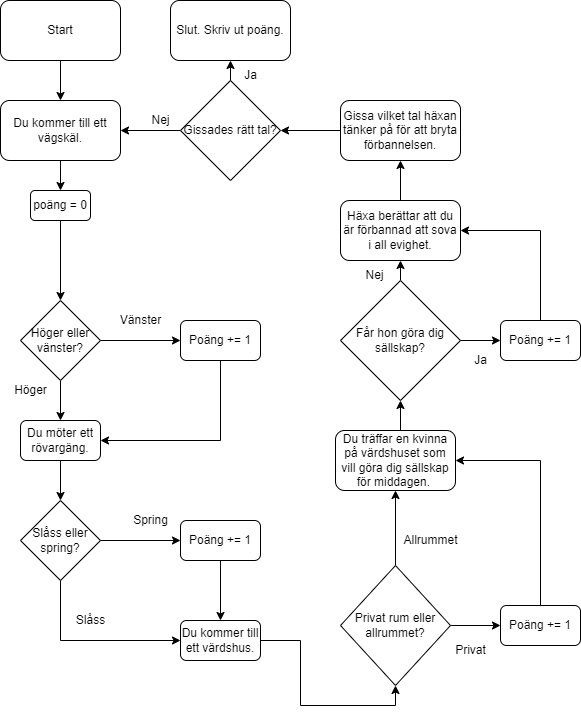

The diagram above was exported from draw.io. Its source (the exported page's mxGraphModel, read from the mxfile embedded in the PNG):
<mxGraphModel dx="794" dy="763" grid="1" gridSize="10" guides="1" tooltips="1" connect="1" arrows="1" fold="1" page="1" pageScale="1" pageWidth="827" pageHeight="1169" math="0" shadow="0">
  <root>
    <mxCell id="WIyWlLk6GJQsqaUBKTNV-0" />
    <mxCell id="WIyWlLk6GJQsqaUBKTNV-1" parent="WIyWlLk6GJQsqaUBKTNV-0" />
    <mxCell id="xDc3wegeJi5A0uDHXANs-12" style="edgeStyle=orthogonalEdgeStyle;rounded=0;orthogonalLoop=1;jettySize=auto;html=1;exitX=0.5;exitY=1;exitDx=0;exitDy=0;entryX=0.5;entryY=0;entryDx=0;entryDy=0;" edge="1" parent="WIyWlLk6GJQsqaUBKTNV-1" source="xDc3wegeJi5A0uDHXANs-0" target="xDc3wegeJi5A0uDHXANs-2">
      <mxGeometry relative="1" as="geometry" />
    </mxCell>
    <mxCell id="xDc3wegeJi5A0uDHXANs-0" value="Du kommer till ett vägskäl." style="rounded=1;whiteSpace=wrap;html=1;" vertex="1" parent="WIyWlLk6GJQsqaUBKTNV-1">
      <mxGeometry x="60" y="120" width="120" height="60" as="geometry" />
    </mxCell>
    <mxCell id="xDc3wegeJi5A0uDHXANs-14" style="edgeStyle=orthogonalEdgeStyle;rounded=0;orthogonalLoop=1;jettySize=auto;html=1;exitX=1;exitY=0.5;exitDx=0;exitDy=0;entryX=0;entryY=0.5;entryDx=0;entryDy=0;" edge="1" parent="WIyWlLk6GJQsqaUBKTNV-1" source="xDc3wegeJi5A0uDHXANs-1" target="xDc3wegeJi5A0uDHXANs-3">
      <mxGeometry relative="1" as="geometry" />
    </mxCell>
    <mxCell id="xDc3wegeJi5A0uDHXANs-15" style="edgeStyle=orthogonalEdgeStyle;rounded=0;orthogonalLoop=1;jettySize=auto;html=1;exitX=0.5;exitY=1;exitDx=0;exitDy=0;entryX=0.5;entryY=0;entryDx=0;entryDy=0;" edge="1" parent="WIyWlLk6GJQsqaUBKTNV-1" source="xDc3wegeJi5A0uDHXANs-1" target="xDc3wegeJi5A0uDHXANs-4">
      <mxGeometry relative="1" as="geometry" />
    </mxCell>
    <mxCell id="xDc3wegeJi5A0uDHXANs-1" value="Höger eller vänster?" style="rhombus;whiteSpace=wrap;html=1;" vertex="1" parent="WIyWlLk6GJQsqaUBKTNV-1">
      <mxGeometry x="80" y="320" width="80" height="80" as="geometry" />
    </mxCell>
    <mxCell id="xDc3wegeJi5A0uDHXANs-13" style="edgeStyle=orthogonalEdgeStyle;rounded=0;orthogonalLoop=1;jettySize=auto;html=1;exitX=0.5;exitY=1;exitDx=0;exitDy=0;entryX=0.5;entryY=0;entryDx=0;entryDy=0;" edge="1" parent="WIyWlLk6GJQsqaUBKTNV-1" source="xDc3wegeJi5A0uDHXANs-2" target="xDc3wegeJi5A0uDHXANs-1">
      <mxGeometry relative="1" as="geometry" />
    </mxCell>
    <mxCell id="xDc3wegeJi5A0uDHXANs-2" value="poäng = 0" style="rounded=1;whiteSpace=wrap;html=1;" vertex="1" parent="WIyWlLk6GJQsqaUBKTNV-1">
      <mxGeometry x="90" y="210" width="60" height="30" as="geometry" />
    </mxCell>
    <mxCell id="xDc3wegeJi5A0uDHXANs-16" style="edgeStyle=orthogonalEdgeStyle;rounded=0;orthogonalLoop=1;jettySize=auto;html=1;exitX=0.5;exitY=1;exitDx=0;exitDy=0;entryX=1;entryY=0.5;entryDx=0;entryDy=0;" edge="1" parent="WIyWlLk6GJQsqaUBKTNV-1" source="xDc3wegeJi5A0uDHXANs-3" target="xDc3wegeJi5A0uDHXANs-4">
      <mxGeometry relative="1" as="geometry" />
    </mxCell>
    <mxCell id="xDc3wegeJi5A0uDHXANs-3" value="Poäng += 1" style="rounded=1;whiteSpace=wrap;html=1;" vertex="1" parent="WIyWlLk6GJQsqaUBKTNV-1">
      <mxGeometry x="240" y="340" width="80" height="40" as="geometry" />
    </mxCell>
    <mxCell id="xDc3wegeJi5A0uDHXANs-17" style="edgeStyle=orthogonalEdgeStyle;rounded=0;orthogonalLoop=1;jettySize=auto;html=1;exitX=0.5;exitY=1;exitDx=0;exitDy=0;entryX=0.5;entryY=0;entryDx=0;entryDy=0;" edge="1" parent="WIyWlLk6GJQsqaUBKTNV-1" source="xDc3wegeJi5A0uDHXANs-4" target="xDc3wegeJi5A0uDHXANs-6">
      <mxGeometry relative="1" as="geometry" />
    </mxCell>
    <mxCell id="xDc3wegeJi5A0uDHXANs-4" value="Du möter ett rövargäng." style="rounded=1;whiteSpace=wrap;html=1;" vertex="1" parent="WIyWlLk6GJQsqaUBKTNV-1">
      <mxGeometry x="80" y="440" width="80" height="40" as="geometry" />
    </mxCell>
    <mxCell id="xDc3wegeJi5A0uDHXANs-18" style="edgeStyle=orthogonalEdgeStyle;rounded=0;orthogonalLoop=1;jettySize=auto;html=1;exitX=1;exitY=0.5;exitDx=0;exitDy=0;entryX=0;entryY=0.5;entryDx=0;entryDy=0;" edge="1" parent="WIyWlLk6GJQsqaUBKTNV-1" source="xDc3wegeJi5A0uDHXANs-6" target="xDc3wegeJi5A0uDHXANs-7">
      <mxGeometry relative="1" as="geometry" />
    </mxCell>
    <mxCell id="xDc3wegeJi5A0uDHXANs-20" style="edgeStyle=orthogonalEdgeStyle;rounded=0;orthogonalLoop=1;jettySize=auto;html=1;exitX=0.5;exitY=1;exitDx=0;exitDy=0;entryX=0;entryY=0.5;entryDx=0;entryDy=0;" edge="1" parent="WIyWlLk6GJQsqaUBKTNV-1" source="xDc3wegeJi5A0uDHXANs-6" target="xDc3wegeJi5A0uDHXANs-10">
      <mxGeometry relative="1" as="geometry" />
    </mxCell>
    <mxCell id="xDc3wegeJi5A0uDHXANs-6" value="Slåss eller spring?" style="rhombus;whiteSpace=wrap;html=1;" vertex="1" parent="WIyWlLk6GJQsqaUBKTNV-1">
      <mxGeometry x="80" y="520" width="80" height="80" as="geometry" />
    </mxCell>
    <mxCell id="xDc3wegeJi5A0uDHXANs-19" style="edgeStyle=orthogonalEdgeStyle;rounded=0;orthogonalLoop=1;jettySize=auto;html=1;exitX=0.5;exitY=1;exitDx=0;exitDy=0;entryX=0.5;entryY=0;entryDx=0;entryDy=0;" edge="1" parent="WIyWlLk6GJQsqaUBKTNV-1" source="xDc3wegeJi5A0uDHXANs-7" target="xDc3wegeJi5A0uDHXANs-10">
      <mxGeometry relative="1" as="geometry" />
    </mxCell>
    <mxCell id="xDc3wegeJi5A0uDHXANs-7" value="Poäng += 1" style="rounded=1;whiteSpace=wrap;html=1;" vertex="1" parent="WIyWlLk6GJQsqaUBKTNV-1">
      <mxGeometry x="240" y="540" width="80" height="40" as="geometry" />
    </mxCell>
    <mxCell id="xDc3wegeJi5A0uDHXANs-22" style="edgeStyle=orthogonalEdgeStyle;rounded=0;orthogonalLoop=1;jettySize=auto;html=1;exitX=1;exitY=0.5;exitDx=0;exitDy=0;entryX=0;entryY=0.5;entryDx=0;entryDy=0;" edge="1" parent="WIyWlLk6GJQsqaUBKTNV-1" source="xDc3wegeJi5A0uDHXANs-8" target="xDc3wegeJi5A0uDHXANs-9">
      <mxGeometry relative="1" as="geometry" />
    </mxCell>
    <mxCell id="xDc3wegeJi5A0uDHXANs-25" style="edgeStyle=orthogonalEdgeStyle;rounded=0;orthogonalLoop=1;jettySize=auto;html=1;exitX=0.5;exitY=0;exitDx=0;exitDy=0;entryX=0.5;entryY=1;entryDx=0;entryDy=0;" edge="1" parent="WIyWlLk6GJQsqaUBKTNV-1" source="xDc3wegeJi5A0uDHXANs-8" target="xDc3wegeJi5A0uDHXANs-24">
      <mxGeometry relative="1" as="geometry" />
    </mxCell>
    <mxCell id="xDc3wegeJi5A0uDHXANs-8" value="Privat rum eller allrummet?" style="rhombus;whiteSpace=wrap;html=1;" vertex="1" parent="WIyWlLk6GJQsqaUBKTNV-1">
      <mxGeometry x="400" y="585" width="110" height="120" as="geometry" />
    </mxCell>
    <mxCell id="xDc3wegeJi5A0uDHXANs-26" style="edgeStyle=orthogonalEdgeStyle;rounded=0;orthogonalLoop=1;jettySize=auto;html=1;exitX=0.5;exitY=0;exitDx=0;exitDy=0;entryX=1;entryY=0.5;entryDx=0;entryDy=0;" edge="1" parent="WIyWlLk6GJQsqaUBKTNV-1" source="xDc3wegeJi5A0uDHXANs-9" target="xDc3wegeJi5A0uDHXANs-24">
      <mxGeometry relative="1" as="geometry" />
    </mxCell>
    <mxCell id="xDc3wegeJi5A0uDHXANs-9" value="Poäng += 1" style="rounded=1;whiteSpace=wrap;html=1;" vertex="1" parent="WIyWlLk6GJQsqaUBKTNV-1">
      <mxGeometry x="560" y="625" width="80" height="40" as="geometry" />
    </mxCell>
    <mxCell id="xDc3wegeJi5A0uDHXANs-21" style="edgeStyle=orthogonalEdgeStyle;rounded=0;orthogonalLoop=1;jettySize=auto;html=1;exitX=1;exitY=0.5;exitDx=0;exitDy=0;entryX=0.5;entryY=1;entryDx=0;entryDy=0;" edge="1" parent="WIyWlLk6GJQsqaUBKTNV-1" source="xDc3wegeJi5A0uDHXANs-10" target="xDc3wegeJi5A0uDHXANs-8">
      <mxGeometry relative="1" as="geometry" />
    </mxCell>
    <mxCell id="xDc3wegeJi5A0uDHXANs-10" value="Du kommer till ett värdshus." style="rounded=1;whiteSpace=wrap;html=1;" vertex="1" parent="WIyWlLk6GJQsqaUBKTNV-1">
      <mxGeometry x="240" y="640" width="80" height="40" as="geometry" />
    </mxCell>
    <mxCell id="xDc3wegeJi5A0uDHXANs-32" style="edgeStyle=orthogonalEdgeStyle;rounded=0;orthogonalLoop=1;jettySize=auto;html=1;exitX=0.5;exitY=0;exitDx=0;exitDy=0;entryX=0.5;entryY=1;entryDx=0;entryDy=0;" edge="1" parent="WIyWlLk6GJQsqaUBKTNV-1" source="xDc3wegeJi5A0uDHXANs-24" target="xDc3wegeJi5A0uDHXANs-27">
      <mxGeometry relative="1" as="geometry" />
    </mxCell>
    <mxCell id="xDc3wegeJi5A0uDHXANs-24" value="Du träffar en kvinna på värdshuset som vill göra dig sällskap för middagen.&amp;nbsp;" style="rounded=1;whiteSpace=wrap;html=1;" vertex="1" parent="WIyWlLk6GJQsqaUBKTNV-1">
      <mxGeometry x="395" y="450" width="120" height="60" as="geometry" />
    </mxCell>
    <mxCell id="xDc3wegeJi5A0uDHXANs-33" style="edgeStyle=orthogonalEdgeStyle;rounded=0;orthogonalLoop=1;jettySize=auto;html=1;exitX=1;exitY=0.5;exitDx=0;exitDy=0;entryX=0;entryY=0.5;entryDx=0;entryDy=0;" edge="1" parent="WIyWlLk6GJQsqaUBKTNV-1" source="xDc3wegeJi5A0uDHXANs-27" target="xDc3wegeJi5A0uDHXANs-28">
      <mxGeometry relative="1" as="geometry" />
    </mxCell>
    <mxCell id="xDc3wegeJi5A0uDHXANs-35" style="edgeStyle=orthogonalEdgeStyle;rounded=0;orthogonalLoop=1;jettySize=auto;html=1;exitX=0.5;exitY=0;exitDx=0;exitDy=0;entryX=0.5;entryY=1;entryDx=0;entryDy=0;" edge="1" parent="WIyWlLk6GJQsqaUBKTNV-1" source="xDc3wegeJi5A0uDHXANs-27" target="xDc3wegeJi5A0uDHXANs-29">
      <mxGeometry relative="1" as="geometry" />
    </mxCell>
    <mxCell id="xDc3wegeJi5A0uDHXANs-27" value="Får hon göra dig sällskap?" style="rhombus;whiteSpace=wrap;html=1;" vertex="1" parent="WIyWlLk6GJQsqaUBKTNV-1">
      <mxGeometry x="400" y="300" width="120" height="120" as="geometry" />
    </mxCell>
    <mxCell id="xDc3wegeJi5A0uDHXANs-34" style="edgeStyle=orthogonalEdgeStyle;rounded=0;orthogonalLoop=1;jettySize=auto;html=1;exitX=0.5;exitY=0;exitDx=0;exitDy=0;entryX=1;entryY=0.5;entryDx=0;entryDy=0;" edge="1" parent="WIyWlLk6GJQsqaUBKTNV-1" source="xDc3wegeJi5A0uDHXANs-28" target="xDc3wegeJi5A0uDHXANs-29">
      <mxGeometry relative="1" as="geometry" />
    </mxCell>
    <mxCell id="xDc3wegeJi5A0uDHXANs-28" value="Poäng += 1" style="rounded=1;whiteSpace=wrap;html=1;" vertex="1" parent="WIyWlLk6GJQsqaUBKTNV-1">
      <mxGeometry x="560" y="340" width="80" height="40" as="geometry" />
    </mxCell>
    <mxCell id="xDc3wegeJi5A0uDHXANs-44" style="edgeStyle=orthogonalEdgeStyle;rounded=0;orthogonalLoop=1;jettySize=auto;html=1;exitX=0.5;exitY=0;exitDx=0;exitDy=0;entryX=0.5;entryY=1;entryDx=0;entryDy=0;" edge="1" parent="WIyWlLk6GJQsqaUBKTNV-1" source="xDc3wegeJi5A0uDHXANs-29" target="xDc3wegeJi5A0uDHXANs-42">
      <mxGeometry relative="1" as="geometry" />
    </mxCell>
    <mxCell id="xDc3wegeJi5A0uDHXANs-29" value="Häxa berättar att du är förbannad att sova i all evighet." style="rounded=1;whiteSpace=wrap;html=1;" vertex="1" parent="WIyWlLk6GJQsqaUBKTNV-1">
      <mxGeometry x="400" y="220" width="120" height="60" as="geometry" />
    </mxCell>
    <mxCell id="xDc3wegeJi5A0uDHXANs-31" style="edgeStyle=orthogonalEdgeStyle;rounded=0;orthogonalLoop=1;jettySize=auto;html=1;exitX=0.5;exitY=1;exitDx=0;exitDy=0;entryX=0.5;entryY=0;entryDx=0;entryDy=0;" edge="1" parent="WIyWlLk6GJQsqaUBKTNV-1" source="xDc3wegeJi5A0uDHXANs-30" target="xDc3wegeJi5A0uDHXANs-0">
      <mxGeometry relative="1" as="geometry" />
    </mxCell>
    <mxCell id="xDc3wegeJi5A0uDHXANs-30" value="Start" style="rounded=1;whiteSpace=wrap;html=1;" vertex="1" parent="WIyWlLk6GJQsqaUBKTNV-1">
      <mxGeometry x="60" y="20" width="120" height="60" as="geometry" />
    </mxCell>
    <mxCell id="xDc3wegeJi5A0uDHXANs-38" style="edgeStyle=orthogonalEdgeStyle;rounded=0;orthogonalLoop=1;jettySize=auto;html=1;exitX=0;exitY=0.5;exitDx=0;exitDy=0;entryX=1;entryY=0.5;entryDx=0;entryDy=0;" edge="1" parent="WIyWlLk6GJQsqaUBKTNV-1" source="xDc3wegeJi5A0uDHXANs-36" target="xDc3wegeJi5A0uDHXANs-0">
      <mxGeometry relative="1" as="geometry" />
    </mxCell>
    <mxCell id="xDc3wegeJi5A0uDHXANs-43" style="edgeStyle=orthogonalEdgeStyle;rounded=0;orthogonalLoop=1;jettySize=auto;html=1;exitX=0.5;exitY=0;exitDx=0;exitDy=0;entryX=0.5;entryY=1;entryDx=0;entryDy=0;" edge="1" parent="WIyWlLk6GJQsqaUBKTNV-1" source="xDc3wegeJi5A0uDHXANs-36" target="xDc3wegeJi5A0uDHXANs-39">
      <mxGeometry relative="1" as="geometry" />
    </mxCell>
    <mxCell id="xDc3wegeJi5A0uDHXANs-36" value="Gissades rätt tal?" style="rhombus;whiteSpace=wrap;html=1;" vertex="1" parent="WIyWlLk6GJQsqaUBKTNV-1">
      <mxGeometry x="240" y="100" width="100" height="100" as="geometry" />
    </mxCell>
    <mxCell id="xDc3wegeJi5A0uDHXANs-39" value="Slut. Skriv ut poäng." style="rounded=1;whiteSpace=wrap;html=1;" vertex="1" parent="WIyWlLk6GJQsqaUBKTNV-1">
      <mxGeometry x="230" y="20" width="120" height="60" as="geometry" />
    </mxCell>
    <mxCell id="xDc3wegeJi5A0uDHXANs-45" style="edgeStyle=orthogonalEdgeStyle;rounded=0;orthogonalLoop=1;jettySize=auto;html=1;exitX=0;exitY=0.5;exitDx=0;exitDy=0;entryX=1;entryY=0.5;entryDx=0;entryDy=0;" edge="1" parent="WIyWlLk6GJQsqaUBKTNV-1" source="xDc3wegeJi5A0uDHXANs-42" target="xDc3wegeJi5A0uDHXANs-36">
      <mxGeometry relative="1" as="geometry" />
    </mxCell>
    <mxCell id="xDc3wegeJi5A0uDHXANs-42" value="Gissa vilket tal häxan tänker på för att bryta förbannelsen." style="rounded=1;whiteSpace=wrap;html=1;" vertex="1" parent="WIyWlLk6GJQsqaUBKTNV-1">
      <mxGeometry x="400" y="120" width="120" height="60" as="geometry" />
    </mxCell>
    <mxCell id="xDc3wegeJi5A0uDHXANs-46" value="Vänster" style="text;html=1;align=center;verticalAlign=middle;resizable=0;points=[];autosize=1;strokeColor=none;fillColor=none;" vertex="1" parent="WIyWlLk6GJQsqaUBKTNV-1">
      <mxGeometry x="170" y="325" width="60" height="30" as="geometry" />
    </mxCell>
    <mxCell id="xDc3wegeJi5A0uDHXANs-47" value="Höger" style="text;html=1;align=center;verticalAlign=middle;resizable=0;points=[];autosize=1;strokeColor=none;fillColor=none;" vertex="1" parent="WIyWlLk6GJQsqaUBKTNV-1">
      <mxGeometry x="60" y="395" width="60" height="30" as="geometry" />
    </mxCell>
    <mxCell id="xDc3wegeJi5A0uDHXANs-48" value="Spring" style="text;html=1;align=center;verticalAlign=middle;resizable=0;points=[];autosize=1;strokeColor=none;fillColor=none;" vertex="1" parent="WIyWlLk6GJQsqaUBKTNV-1">
      <mxGeometry x="180" y="525" width="60" height="30" as="geometry" />
    </mxCell>
    <mxCell id="xDc3wegeJi5A0uDHXANs-49" value="Slåss" style="text;html=1;align=center;verticalAlign=middle;resizable=0;points=[];autosize=1;strokeColor=none;fillColor=none;" vertex="1" parent="WIyWlLk6GJQsqaUBKTNV-1">
      <mxGeometry x="125" y="625" width="50" height="30" as="geometry" />
    </mxCell>
    <mxCell id="xDc3wegeJi5A0uDHXANs-50" value="Privat" style="text;html=1;align=center;verticalAlign=middle;resizable=0;points=[];autosize=1;strokeColor=none;fillColor=none;" vertex="1" parent="WIyWlLk6GJQsqaUBKTNV-1">
      <mxGeometry x="505" y="655" width="50" height="30" as="geometry" />
    </mxCell>
    <mxCell id="xDc3wegeJi5A0uDHXANs-51" value="Allrummet" style="text;html=1;align=center;verticalAlign=middle;resizable=0;points=[];autosize=1;strokeColor=none;fillColor=none;" vertex="1" parent="WIyWlLk6GJQsqaUBKTNV-1">
      <mxGeometry x="450" y="545" width="80" height="30" as="geometry" />
    </mxCell>
    <mxCell id="xDc3wegeJi5A0uDHXANs-52" value="Ja" style="text;html=1;align=center;verticalAlign=middle;resizable=0;points=[];autosize=1;strokeColor=none;fillColor=none;" vertex="1" parent="WIyWlLk6GJQsqaUBKTNV-1">
      <mxGeometry x="520" y="365" width="40" height="30" as="geometry" />
    </mxCell>
    <mxCell id="xDc3wegeJi5A0uDHXANs-53" value="Nej" style="text;html=1;align=center;verticalAlign=middle;resizable=0;points=[];autosize=1;strokeColor=none;fillColor=none;" vertex="1" parent="WIyWlLk6GJQsqaUBKTNV-1">
      <mxGeometry x="414" y="280" width="40" height="30" as="geometry" />
    </mxCell>
    <mxCell id="xDc3wegeJi5A0uDHXANs-54" value="Nej" style="text;html=1;align=center;verticalAlign=middle;resizable=0;points=[];autosize=1;strokeColor=none;fillColor=none;" vertex="1" parent="WIyWlLk6GJQsqaUBKTNV-1">
      <mxGeometry x="200" y="125" width="40" height="30" as="geometry" />
    </mxCell>
    <mxCell id="xDc3wegeJi5A0uDHXANs-55" value="Ja" style="text;html=1;align=center;verticalAlign=middle;resizable=0;points=[];autosize=1;strokeColor=none;fillColor=none;" vertex="1" parent="WIyWlLk6GJQsqaUBKTNV-1">
      <mxGeometry x="290" y="80" width="40" height="30" as="geometry" />
    </mxCell>
  </root>
</mxGraphModel>